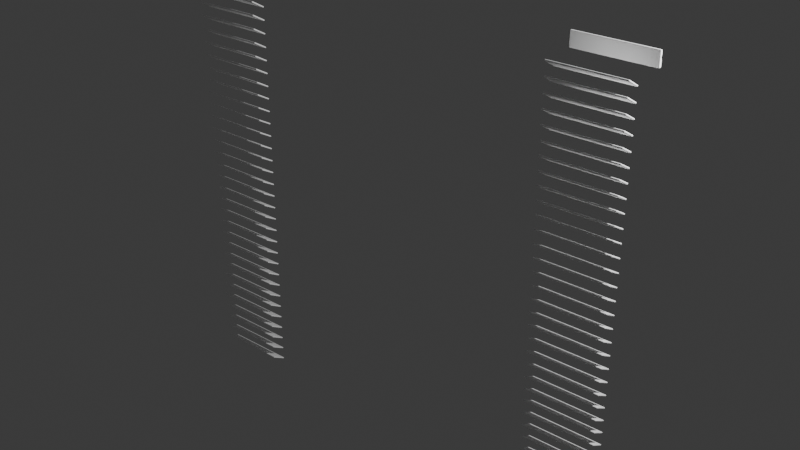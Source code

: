 # Source: Front_Door_Shades.blend  (saved by Blender 4.0.36; exported with 4.5.12 LTS)
import bpy
from mathutils import Matrix  # noqa: F401  (used for matrix-valued properties, if any)

bpy.ops.wm.read_factory_settings(use_empty=True)
scene = bpy.context.scene
scene.name = 'Scene'

# ---- collections
col_collection = bpy.data.collections.new('Collection'); scene.collection.children.link(col_collection)

# ---- materials (node trees are filled in below, after node groups)
mat_material_008 = bpy.data.materials.new('Material.008')
mat_material_008.use_transparent_shadow = False
mat_material_036 = bpy.data.materials.new('Material.036')
mat_material_036.use_transparent_shadow = False

# ---- material node trees
mat_material_008.use_nodes = True; mat_material_008.node_tree.nodes.clear()
_N = mat_material_008.node_tree.nodes; _L = mat_material_008.node_tree.links
n0 = _N.new('ShaderNodeBsdfPrincipled'); n0.name = 'Principled BSDF'; n0.location = (10, 300)
n0.inputs[0].default_value = (0.9001, 0.9001, 0.9001, 1.0)
n0.inputs[2].default_value = 0.0
n0.inputs[3].default_value = 1.0
n0.inputs[13].default_value = 0.3491
n0.inputs[25].default_value = 1.0
n1 = _N.new('ShaderNodeOutputMaterial'); n1.name = 'Material Output'; n1.location = (300, 300)
_L.new(n0.outputs[0], n1.inputs[0])
n1.is_active_output = True
mat_material_036.use_nodes = True; mat_material_036.node_tree.nodes.clear()
_N = mat_material_036.node_tree.nodes; _L = mat_material_036.node_tree.links
n0 = _N.new('ShaderNodeBsdfPrincipled'); n0.name = 'Principled BSDF'; n0.location = (10, 300)
n0.inputs[0].default_value = (1.0, 1.0, 1.0, 1.0)
n0.inputs[3].default_value = 1.45
n1 = _N.new('ShaderNodeOutputMaterial'); n1.name = 'Material Output'; n1.location = (300, 300)
_L.new(n0.outputs[0], n1.inputs[0])
n1.is_active_output = True

# ---- world
world_world = bpy.data.worlds.new('World'); scene.world = world_world
world_world.use_nodes = True; world_world.node_tree.nodes.clear()
_N = world_world.node_tree.nodes; _L = world_world.node_tree.links
n0 = _N.new('ShaderNodeOutputWorld'); n0.name = 'World Output'; n0.location = (300, 300)
n1 = _N.new('ShaderNodeBackground'); n1.name = 'Background'; n1.location = (10, 300)
n1.inputs[0].default_value = (0.05088, 0.05088, 0.05088, 1.0)
_L.new(n1.outputs[0], n0.inputs[0])
n0.is_active_output = True
world_world.color = (0.05088, 0.05088, 0.05088)
world_world.use_sun_shadow = False
world_world.sun_shadow_jitter_overblur = 0.0

# ---- lights
light_light = bpy.data.lights.new('Light', 'POINT')
light_light.transmission_factor = 0.0
light_light.use_soft_falloff = False
light_light.energy = 1000.0
light_light.shadow_soft_size = 0.1
light_light.shadow_maximum_resolution = 0.006
light_light.use_absolute_resolution = True

# ---- meshes
me_cube_205 = bpy.data.meshes.new('Cube.205')
me_cube_205.from_pydata([(0.4932, 2.125, -0.3235), (0.4932, 2.28, -0.3235), (-0.4061, 2.125, -0.3235), (-0.4061, 2.28, -0.3235), (0.4932, 2.125, -0.3559), (0.4932, 2.28, -0.3457), (-0.4061, 2.125, -0.3559), (-0.4061, 2.28, -0.3457), (0.4932, 2.147, -0.3235), (0.4932, 2.169, -0.3235), (0.4932, 2.192, -0.3235), (0.4932, 2.214, -0.3235), (0.4932, 2.236, -0.3235), (0.4932, 2.258, -0.3235), (-0.4061, 2.258, -0.3235), (-0.4061, 2.236, -0.3235), (-0.4061, 2.214, -0.3235), (-0.4061, 2.192, -0.3235), (-0.4061, 2.169, -0.3235), (-0.4061, 2.147, -0.3235), (-0.4061, 2.258, -0.352), (-0.4061, 2.236, -0.352), (-0.4061, 2.214, -0.3457), (-0.4061, 2.192, -0.3559), (-0.4061, 2.169, -0.3559), (-0.4061, 2.147, -0.3559), (0.4932, 2.258, -0.352), (0.4932, 2.236, -0.352), (0.4932, 2.214, -0.3457), (0.4932, 2.192, -0.3559), (0.4932, 2.169, -0.3559), (0.4932, 2.147, -0.3559), (-0.3904, -2.191, 0.08504), (0.3874, -2.191, 0.08504), (-0.3904, -2.28, -0.06905), (0.3874, -2.28, -0.06905), (-0.3904, -2.205, 0.09261), (0.3874, -2.205, 0.09261), (-0.3904, -2.294, -0.06149), (0.3874, -2.294, -0.06149), (-0.3904, -2.051, 0.08504), (0.3874, -2.051, 0.08504), (-0.3904, -2.14, -0.06905), (0.3874, -2.14, -0.06905), (-0.3904, -2.064, 0.09261), (0.3874, -2.064, 0.09261), (-0.3904, -2.153, -0.06149), (0.3874, -2.153, -0.06149), (-0.3904, -1.913, 0.08504), (0.3874, -1.913, 0.08504), (-0.3904, -2.002, -0.06905), (0.3874, -2.002, -0.06905), (-0.3904, -1.926, 0.09261), (0.3874, -1.926, 0.09261), (-0.3904, -2.015, -0.06149), (0.3874, -2.015, -0.06149), (-0.3904, -1.772, 0.08504), (0.3874, -1.772, 0.08504), (-0.3904, -1.861, -0.06905), (0.3874, -1.861, -0.06905), (-0.3904, -1.786, 0.09261), (0.3874, -1.786, 0.09261), (-0.3904, -1.875, -0.06149), (0.3874, -1.875, -0.06149), (-0.3904, -1.63, 0.08504), (0.3874, -1.63, 0.08504), (-0.3904, -1.719, -0.06905), (0.3874, -1.719, -0.06905), (-0.3904, -1.643, 0.09261), (0.3874, -1.643, 0.09261), (-0.3904, -1.732, -0.06149), (0.3874, -1.732, -0.06149), (-0.3904, -1.489, 0.08504), (0.3874, -1.489, 0.08504), (-0.3904, -1.578, -0.06905), (0.3874, -1.578, -0.06905), (-0.3904, -1.502, 0.09261), (0.3874, -1.502, 0.09261), (-0.3904, -1.591, -0.06149), (0.3874, -1.591, -0.06149), (-0.3904, -1.352, 0.08504), (0.3874, -1.352, 0.08504), (-0.3904, -1.441, -0.06905), (0.3874, -1.441, -0.06905), (-0.3904, -1.365, 0.09261), (0.3874, -1.365, 0.09261), (-0.3904, -1.454, -0.06149), (0.3874, -1.454, -0.06149), (-0.3904, -1.211, 0.08504), (0.3874, -1.211, 0.08504), (-0.3904, -1.3, -0.06905), (0.3874, -1.3, -0.06905), (-0.3904, -1.224, 0.09261), (0.3874, -1.224, 0.09261), (-0.3904, -1.313, -0.06149), (0.3874, -1.313, -0.06149), (-0.3904, -1.076, 0.08504), (0.3874, -1.076, 0.08504), (-0.3904, -1.165, -0.06905), (0.3874, -1.165, -0.06905), (-0.3904, -1.089, 0.09261), (0.3874, -1.089, 0.09261), (-0.3904, -1.178, -0.06149), (0.3874, -1.178, -0.06149), (-0.3904, -0.935, 0.08504), (0.3874, -0.935, 0.08504), (-0.3904, -1.024, -0.06905), (0.3874, -1.024, -0.06905), (-0.3904, -0.9481, 0.09261), (0.3874, -0.9481, 0.09261), (-0.3904, -1.037, -0.06149), (0.3874, -1.037, -0.06149), (-0.3904, -0.7978, 0.08504), (0.3874, -0.7978, 0.08504), (-0.3904, -0.8868, -0.06905), (0.3874, -0.8868, -0.06905), (-0.3904, -0.8109, 0.09261), (0.3874, -0.8109, 0.09261), (-0.3904, -0.8999, -0.06149), (0.3874, -0.8999, -0.06149), (-0.3904, -0.6569, 0.08504), (0.3874, -0.6569, 0.08504), (-0.3904, -0.7459, -0.06905), (0.3874, -0.7459, -0.06905), (-0.3904, -0.67, 0.09261), (0.3874, -0.67, 0.09261), (-0.3904, -0.759, -0.06149), (0.3874, -0.759, -0.06149), (-0.3904, -0.5144, 0.08504), (0.3874, -0.5144, 0.08504), (-0.3904, -0.6034, -0.06905), (0.3874, -0.6034, -0.06905), (-0.3904, -0.5275, 0.09261), (0.3874, -0.5275, 0.09261), (-0.3904, -0.6165, -0.06149), (0.3874, -0.6165, -0.06149), (-0.3904, -0.3735, 0.08504), (0.3874, -0.3735, 0.08504), (-0.3904, -0.4625, -0.06905), (0.3874, -0.4625, -0.06905), (-0.3904, -0.3866, 0.09261), (0.3874, -0.3866, 0.09261), (-0.3904, -0.4756, -0.06149), (0.3874, -0.4756, -0.06149), (-0.3904, -0.2363, 0.08504), (0.3874, -0.2363, 0.08504), (-0.3904, -0.3252, -0.06905), (0.3874, -0.3252, -0.06905), (-0.3904, -0.2494, 0.09261), (0.3874, -0.2494, 0.09261), (-0.3904, -0.3383, -0.06149), (0.3874, -0.3383, -0.06149), (-0.3904, -0.09536, 0.08504), (0.3874, -0.09536, 0.08504), (-0.3904, -0.1843, -0.06905), (0.3874, -0.1843, -0.06905), (-0.3904, -0.1085, 0.09261), (0.3874, -0.1085, 0.09261), (-0.3904, -0.1974, -0.06149), (0.3874, -0.1974, -0.06149), (-0.3904, 0.0441, 0.08504), (0.3874, 0.0441, 0.08504), (-0.3904, -0.04486, -0.06905), (0.3874, -0.04486, -0.06905), (-0.3904, 0.031, 0.09261), (0.3874, 0.031, 0.09261), (-0.3904, -0.05796, -0.06149), (0.3874, -0.05796, -0.06149), (-0.3904, 0.185, 0.08504), (0.3874, 0.185, 0.08504), (-0.3904, 0.09604, -0.06905), (0.3874, 0.09604, -0.06905), (-0.3904, 0.1719, 0.09261), (0.3874, 0.1719, 0.09261), (-0.3904, 0.08294, -0.06149), (0.3874, 0.08294, -0.06149), (-0.3904, 0.3222, 0.08504), (0.3874, 0.3222, 0.08504), (-0.3904, 0.2333, -0.06905), (0.3874, 0.2333, -0.06905), (-0.3904, 0.3091, 0.09261), (0.3874, 0.3091, 0.09261), (-0.3904, 0.2202, -0.06149), (0.3874, 0.2202, -0.06149), (-0.3904, 0.4631, 0.08504), (0.3874, 0.4631, 0.08504), (-0.3904, 0.3742, -0.06905), (0.3874, 0.3742, -0.06905), (-0.3904, 0.45, 0.09261), (0.3874, 0.45, 0.09261), (-0.3904, 0.3611, -0.06149), (0.3874, 0.3611, -0.06149), (-0.3904, 0.6057, 0.08504), (0.3874, 0.6057, 0.08504), (-0.3904, 0.5167, -0.06905), (0.3874, 0.5167, -0.06905), (-0.3904, 0.5925, 0.09261), (0.3874, 0.5925, 0.09261), (-0.3904, 0.5036, -0.06149), (0.3874, 0.5036, -0.06149), (-0.3904, 0.7466, 0.08504), (0.3874, 0.7466, 0.08504), (-0.3904, 0.6576, -0.06905), (0.3874, 0.6576, -0.06905), (-0.3904, 0.7335, 0.09261), (0.3874, 0.7335, 0.09261), (-0.3904, 0.6445, -0.06149), (0.3874, 0.6445, -0.06149), (-0.3904, 0.8838, 0.08504), (0.3874, 0.8838, 0.08504), (-0.3904, 0.7948, -0.06905), (0.3874, 0.7948, -0.06905), (-0.3904, 0.8707, 0.09261), (0.3874, 0.8707, 0.09261), (-0.3904, 0.7817, -0.06149), (0.3874, 0.7817, -0.06149), (-0.3904, 1.025, 0.08504), (0.3874, 1.025, 0.08504), (-0.3904, 0.9357, -0.06905), (0.3874, 0.9357, -0.06905), (-0.3904, 1.012, 0.09261), (0.3874, 1.012, 0.09261), (-0.3904, 0.9226, -0.06149), (0.3874, 0.9226, -0.06149), (-0.3904, 1.16, 0.08504), (0.3874, 1.16, 0.08504), (-0.3904, 1.071, -0.06905), (0.3874, 1.071, -0.06905), (-0.3904, 1.147, 0.09261), (0.3874, 1.147, 0.09261), (-0.3904, 1.058, -0.06149), (0.3874, 1.058, -0.06149), (-0.3904, 1.301, 0.08504), (0.3874, 1.301, 0.08504), (-0.3904, 1.212, -0.06905), (0.3874, 1.212, -0.06905), (-0.3904, 1.287, 0.09261), (0.3874, 1.287, 0.09261), (-0.3904, 1.198, -0.06149), (0.3874, 1.198, -0.06149), (-0.3904, 1.438, 0.08504), (0.3874, 1.438, 0.08504), (-0.3904, 1.349, -0.06905), (0.3874, 1.349, -0.06905), (-0.3904, 1.425, 0.09261), (0.3874, 1.425, 0.09261), (-0.3904, 1.336, -0.06149), (0.3874, 1.336, -0.06149), (-0.3904, 1.579, 0.08504), (0.3874, 1.579, 0.08504), (-0.3904, 1.49, -0.06905), (0.3874, 1.49, -0.06905), (-0.3904, 1.566, 0.09261), (0.3874, 1.566, 0.09261), (-0.3904, 1.477, -0.06149), (0.3874, 1.477, -0.06149), (-0.3904, 1.721, 0.08504), (0.3874, 1.721, 0.08504), (-0.3904, 1.632, -0.06905), (0.3874, 1.632, -0.06905), (-0.3904, 1.708, 0.09261), (0.3874, 1.708, 0.09261), (-0.3904, 1.619, -0.06149), (0.3874, 1.619, -0.06149), (-0.3904, 1.862, 0.08504), (0.3874, 1.862, 0.08504), (-0.3904, 1.773, -0.06905), (0.3874, 1.773, -0.06905), (-0.3904, 1.849, 0.09261), (0.3874, 1.849, 0.09261), (-0.3904, 1.76, -0.06149), (0.3874, 1.76, -0.06149), (-0.3904, 1.999, 0.08504), (0.3874, 1.999, 0.08504), (-0.3904, 1.91, -0.06905), (0.3874, 1.91, -0.06905), (-0.3904, 1.986, 0.09261), (0.3874, 1.986, 0.09261), (-0.3904, 1.897, -0.06149), (0.3874, 1.897, -0.06149), (-0.3904, 2.14, 0.08504), (0.3874, 2.14, 0.08504), (-0.3904, 2.051, -0.06905), (0.3874, 2.051, -0.06905), (-0.3904, 2.127, 0.09261), (0.3874, 2.127, 0.09261), (-0.3904, 2.038, -0.06149), (0.3874, 2.038, -0.06149)], [], [(13, 1, 3, 14), (14, 3, 7, 20), (20, 7, 5, 26), (26, 5, 1, 13), (2, 6, 4, 0), (7, 3, 1, 5), (4, 31, 8, 0), (31, 30, 9, 8), (30, 29, 10, 9), (29, 28, 11, 10), (28, 27, 12, 11), (27, 26, 13, 12), (6, 25, 31, 4), (25, 24, 30, 31), (24, 23, 29, 30), (23, 22, 28, 29), (22, 21, 27, 28), (21, 20, 26, 27), (2, 19, 25, 6), (19, 18, 24, 25), (18, 17, 23, 24), (17, 16, 22, 23), (16, 15, 21, 22), (15, 14, 20, 21), (0, 8, 19, 2), (8, 9, 18, 19), (9, 10, 17, 18), (10, 11, 16, 17), (11, 12, 15, 16), (12, 13, 14, 15), (32, 33, 35, 34), (36, 38, 39, 37), (32, 34, 38, 36), (33, 32, 36, 37), (35, 33, 37, 39), (34, 35, 39, 38), (40, 41, 43, 42), (44, 46, 47, 45), (40, 42, 46, 44), (41, 40, 44, 45), (43, 41, 45, 47), (42, 43, 47, 46), (48, 49, 51, 50), (52, 54, 55, 53), (48, 50, 54, 52), (49, 48, 52, 53), (51, 49, 53, 55), (50, 51, 55, 54), (56, 57, 59, 58), (60, 62, 63, 61), (56, 58, 62, 60), (57, 56, 60, 61), (59, 57, 61, 63), (58, 59, 63, 62), (64, 65, 67, 66), (68, 70, 71, 69), (64, 66, 70, 68), (65, 64, 68, 69), (67, 65, 69, 71), (66, 67, 71, 70), (72, 73, 75, 74), (76, 78, 79, 77), (72, 74, 78, 76), (73, 72, 76, 77), (75, 73, 77, 79), (74, 75, 79, 78), (80, 81, 83, 82), (84, 86, 87, 85), (80, 82, 86, 84), (81, 80, 84, 85), (83, 81, 85, 87), (82, 83, 87, 86), (88, 89, 91, 90), (92, 94, 95, 93), (88, 90, 94, 92), (89, 88, 92, 93), (91, 89, 93, 95), (90, 91, 95, 94), (96, 97, 99, 98), (100, 102, 103, 101), (96, 98, 102, 100), (97, 96, 100, 101), (99, 97, 101, 103), (98, 99, 103, 102), (104, 105, 107, 106), (108, 110, 111, 109), (104, 106, 110, 108), (105, 104, 108, 109), (107, 105, 109, 111), (106, 107, 111, 110), (112, 113, 115, 114), (116, 118, 119, 117), (112, 114, 118, 116), (113, 112, 116, 117), (115, 113, 117, 119), (114, 115, 119, 118), (120, 121, 123, 122), (124, 126, 127, 125), (120, 122, 126, 124), (121, 120, 124, 125), (123, 121, 125, 127), (122, 123, 127, 126), (128, 129, 131, 130), (132, 134, 135, 133), (128, 130, 134, 132), (129, 128, 132, 133), (131, 129, 133, 135), (130, 131, 135, 134), (136, 137, 139, 138), (140, 142, 143, 141), (136, 138, 142, 140), (137, 136, 140, 141), (139, 137, 141, 143), (138, 139, 143, 142), (144, 145, 147, 146), (148, 150, 151, 149), (144, 146, 150, 148), (145, 144, 148, 149), (147, 145, 149, 151), (146, 147, 151, 150), (152, 153, 155, 154), (156, 158, 159, 157), (152, 154, 158, 156), (153, 152, 156, 157), (155, 153, 157, 159), (154, 155, 159, 158), (160, 161, 163, 162), (164, 166, 167, 165), (160, 162, 166, 164), (161, 160, 164, 165), (163, 161, 165, 167), (162, 163, 167, 166), (168, 169, 171, 170), (172, 174, 175, 173), (168, 170, 174, 172), (169, 168, 172, 173), (171, 169, 173, 175), (170, 171, 175, 174), (176, 177, 179, 178), (180, 182, 183, 181), (176, 178, 182, 180), (177, 176, 180, 181), (179, 177, 181, 183), (178, 179, 183, 182), (184, 185, 187, 186), (188, 190, 191, 189), (184, 186, 190, 188), (185, 184, 188, 189), (187, 185, 189, 191), (186, 187, 191, 190), (192, 193, 195, 194), (196, 198, 199, 197), (192, 194, 198, 196), (193, 192, 196, 197), (195, 193, 197, 199), (194, 195, 199, 198), (200, 201, 203, 202), (204, 206, 207, 205), (200, 202, 206, 204), (201, 200, 204, 205), (203, 201, 205, 207), (202, 203, 207, 206), (208, 209, 211, 210), (212, 214, 215, 213), (208, 210, 214, 212), (209, 208, 212, 213), (211, 209, 213, 215), (210, 211, 215, 214), (216, 217, 219, 218), (220, 222, 223, 221), (216, 218, 222, 220), (217, 216, 220, 221), (219, 217, 221, 223), (218, 219, 223, 222), (224, 225, 227, 226), (228, 230, 231, 229), (224, 226, 230, 228), (225, 224, 228, 229), (227, 225, 229, 231), (226, 227, 231, 230), (232, 233, 235, 234), (236, 238, 239, 237), (232, 234, 238, 236), (233, 232, 236, 237), (235, 233, 237, 239), (234, 235, 239, 238), (240, 241, 243, 242), (244, 246, 247, 245), (240, 242, 246, 244), (241, 240, 244, 245), (243, 241, 245, 247), (242, 243, 247, 246), (248, 249, 251, 250), (252, 254, 255, 253), (248, 250, 254, 252), (249, 248, 252, 253), (251, 249, 253, 255), (250, 251, 255, 254), (256, 257, 259, 258), (260, 262, 263, 261), (256, 258, 262, 260), (257, 256, 260, 261), (259, 257, 261, 263), (258, 259, 263, 262), (264, 265, 267, 266), (268, 270, 271, 269), (264, 266, 270, 268), (265, 264, 268, 269), (267, 265, 269, 271), (266, 267, 271, 270), (272, 273, 275, 274), (276, 278, 279, 277), (272, 274, 278, 276), (273, 272, 276, 277), (275, 273, 277, 279), (274, 275, 279, 278), (280, 281, 283, 282), (284, 286, 287, 285), (280, 282, 286, 284), (281, 280, 284, 285), (283, 281, 285, 287), (282, 283, 287, 286)])
me_cube_205.polygons.foreach_set('material_index', [0, 0, 0, 0, 0, 0, 0, 0, 0, 0, 0, 0, 0, 0, 0, 0, 0, 0, 0, 0, 0, 0, 0, 0, 0, 0, 0, 0, 0, 0, 1, 1, 1, 1, 1, 1, 1, 1, 1, 1, 1, 1, 1, 1, 1, 1, 1, 1, 1, 1, 1, 1, 1, 1, 1, 1, 1, 1, 1, 1, 1, 1, 1, 1, 1, 1, 1, 1, 1, 1, 1, 1, 1, 1, 1, 1, 1, 1, 1, 1, 1, 1, 1, 1, 1, 1, 1, 1, 1, 1, 1, 1, 1, 1, 1, 1, 1, 1, 1, 1, 1, 1, 1, 1, 1, 1, 1, 1, 1, 1, 1, 1, 1, 1, 1, 1, 1, 1, 1, 1, 1, 1, 1, 1, 1, 1, 1, 1, 1, 1, 1, 1, 1, 1, 1, 1, 1, 1, 1, 1, 1, 1, 1, 1, 1, 1, 1, 1, 1, 1, 1, 1, 1, 1, 1, 1, 1, 1, 1, 1, 1, 1, 1, 1, 1, 1, 1, 1, 1, 1, 1, 1, 1, 1, 1, 1, 1, 1, 1, 1, 1, 1, 1, 1, 1, 1, 1, 1, 1, 1, 1, 1, 1, 1, 1, 1, 1, 1, 1, 1, 1, 1, 1, 1, 1, 1, 1, 1, 1, 1, 1, 1, 1, 1, 1, 1, 1, 1, 1, 1, 1, 1])
_uv = me_cube_205.uv_layers.new(name='UVMap')
_uv.uv.foreach_set('vector', [0.5893, 0.0, 0.625, 0.0, 0.625, 0.25, 0.5893, 0.25, 0.5893, 0.25, 0.625, 0.25, 0.625, 0.5, 0.5893, 0.5, 0.5893, 0.5, 0.625, 0.5, 0.625, 0.75, 0.5893, 0.75, 0.5893, 0.75, 0.625, 0.75, 0.625, 1.0, 0.5893, 1.0, 0.125, 0.5, 0.375, 0.5, 0.375, 0.75, 0.125, 0.75, 0.625, 0.5, 0.875, 0.5, 0.875, 0.75, 0.625, 0.75, 0.375, 0.75, 0.4107, 0.75, 0.4107, 1.0, 0.375, 1.0, 0.4107, 0.75, 0.4464, 0.75, 0.4464, 1.0, 0.4107, 1.0, 0.4464, 0.75, 0.4821, 0.75, 0.4821, 1.0, 0.4464, 1.0, 0.4821, 0.75, 0.5179, 0.75, 0.5179, 1.0, 0.4821, 1.0, 0.5179, 0.75, 0.5536, 0.75, 0.5536, 1.0, 0.5179, 1.0, 0.5536, 0.75, 0.5893, 0.75, 0.5893, 1.0, 0.5536, 1.0, 0.375, 0.5, 0.4107, 0.5, 0.4107, 0.75, 0.375, 0.75, 0.4107, 0.5, 0.4464, 0.5, 0.4464, 0.75, 0.4107, 0.75, 0.4464, 0.5, 0.4821, 0.5, 0.4821, 0.75, 0.4464, 0.75, 0.4821, 0.5, 0.5179, 0.5, 0.5179, 0.75, 0.4821, 0.75, 0.5179, 0.5, 0.5536, 0.5, 0.5536, 0.75, 0.5179, 0.75, 0.5536, 0.5, 0.5893, 0.5, 0.5893, 0.75, 0.5536, 0.75, 0.375, 0.25, 0.4107, 0.25, 0.4107, 0.5, 0.375, 0.5, 0.4107, 0.25, 0.4464, 0.25, 0.4464, 0.5, 0.4107, 0.5, 0.4464, 0.25, 0.4821, 0.25, 0.4821, 0.5, 0.4464, 0.5, 0.4821, 0.25, 0.5179, 0.25, 0.5179, 0.5, 0.4821, 0.5, 0.5179, 0.25, 0.5536, 0.25, 0.5536, 0.5, 0.5179, 0.5, 0.5536, 0.25, 0.5893, 0.25, 0.5893, 0.5, 0.5536, 0.5, 0.375, 0.0, 0.4107, 0.0, 0.4107, 0.25, 0.375, 0.25, 0.4107, 0.0, 0.4464, 0.0, 0.4464, 0.25, 0.4107, 0.25, 0.4464, 0.0, 0.4821, 0.0, 0.4821, 0.25, 0.4464, 0.25, 0.4821, 0.0, 0.5179, 0.0, 0.5179, 0.25, 0.4821, 0.25, 0.5179, 0.0, 0.5536, 0.0, 0.5536, 0.25, 0.5179, 0.25, 0.5536, 0.0, 0.5893, 0.0, 0.5893, 0.25, 0.5536, 0.25, 0.0, 0.0, 1.0, 0.0, 1.0, 1.0, 0.0, 1.0, 0.0, 0.0, 0.0, 1.0, 1.0, 1.0, 1.0, 0.0, 0.0, 0.0, 0.0, 1.0, 0.0, 1.0, 0.0, 0.0, 1.0, 0.0, 0.0, 0.0, 0.0, 0.0, 1.0, 0.0, 1.0, 1.0, 1.0, 0.0, 1.0, 0.0, 1.0, 1.0, 0.0, 1.0, 1.0, 1.0, 1.0, 1.0, 0.0, 1.0, 0.0, 0.0, 1.0, 0.0, 1.0, 1.0, 0.0, 1.0, 0.0, 0.0, 0.0, 1.0, 1.0, 1.0, 1.0, 0.0, 0.0, 0.0, 0.0, 1.0, 0.0, 1.0, 0.0, 0.0, 1.0, 0.0, 0.0, 0.0, 0.0, 0.0, 1.0, 0.0, 1.0, 1.0, 1.0, 0.0, 1.0, 0.0, 1.0, 1.0, 0.0, 1.0, 1.0, 1.0, 1.0, 1.0, 0.0, 1.0, 0.0, 0.0, 1.0, 0.0, 1.0, 1.0, 0.0, 1.0, 0.0, 0.0, 0.0, 1.0, 1.0, 1.0, 1.0, 0.0, 0.0, 0.0, 0.0, 1.0, 0.0, 1.0, 0.0, 0.0, 1.0, 0.0, 0.0, 0.0, 0.0, 0.0, 1.0, 0.0, 1.0, 1.0, 1.0, 0.0, 1.0, 0.0, 1.0, 1.0, 0.0, 1.0, 1.0, 1.0, 1.0, 1.0, 0.0, 1.0, 0.0, 0.0, 1.0, 0.0, 1.0, 1.0, 0.0, 1.0, 0.0, 0.0, 0.0, 1.0, 1.0, 1.0, 1.0, 0.0, 0.0, 0.0, 0.0, 1.0, 0.0, 1.0, 0.0, 0.0, 1.0, 0.0, 0.0, 0.0, 0.0, 0.0, 1.0, 0.0, 1.0, 1.0, 1.0, 0.0, 1.0, 0.0, 1.0, 1.0, 0.0, 1.0, 1.0, 1.0, 1.0, 1.0, 0.0, 1.0, 0.0, 0.0, 1.0, 0.0, 1.0, 1.0, 0.0, 1.0, 0.0, 0.0, 0.0, 1.0, 1.0, 1.0, 1.0, 0.0, 0.0, 0.0, 0.0, 1.0, 0.0, 1.0, 0.0, 0.0, 1.0, 0.0, 0.0, 0.0, 0.0, 0.0, 1.0, 0.0, 1.0, 1.0, 1.0, 0.0, 1.0, 0.0, 1.0, 1.0, 0.0, 1.0, 1.0, 1.0, 1.0, 1.0, 0.0, 1.0, 0.0, 0.0, 1.0, 0.0, 1.0, 1.0, 0.0, 1.0, 0.0, 0.0, 0.0, 1.0, 1.0, 1.0, 1.0, 0.0, 0.0, 0.0, 0.0, 1.0, 0.0, 1.0, 0.0, 0.0, 1.0, 0.0, 0.0, 0.0, 0.0, 0.0, 1.0, 0.0, 1.0, 1.0, 1.0, 0.0, 1.0, 0.0, 1.0, 1.0, 0.0, 1.0, 1.0, 1.0, 1.0, 1.0, 0.0, 1.0, 0.0, 0.0, 1.0, 0.0, 1.0, 1.0, 0.0, 1.0, 0.0, 0.0, 0.0, 1.0, 1.0, 1.0, 1.0, 0.0, 0.0, 0.0, 0.0, 1.0, 0.0, 1.0, 0.0, 0.0, 1.0, 0.0, 0.0, 0.0, 0.0, 0.0, 1.0, 0.0, 1.0, 1.0, 1.0, 0.0, 1.0, 0.0, 1.0, 1.0, 0.0, 1.0, 1.0, 1.0, 1.0, 1.0, 0.0, 1.0, 0.0, 0.0, 1.0, 0.0, 1.0, 1.0, 0.0, 1.0, 0.0, 0.0, 0.0, 1.0, 1.0, 1.0, 1.0, 0.0, 0.0, 0.0, 0.0, 1.0, 0.0, 1.0, 0.0, 0.0, 1.0, 0.0, 0.0, 0.0, 0.0, 0.0, 1.0, 0.0, 1.0, 1.0, 1.0, 0.0, 1.0, 0.0, 1.0, 1.0, 0.0, 1.0, 1.0, 1.0, 1.0, 1.0, 0.0, 1.0, 0.0, 0.0, 1.0, 0.0, 1.0, 1.0, 0.0, 1.0, 0.0, 0.0, 0.0, 1.0, 1.0, 1.0, 1.0, 0.0, 0.0, 0.0, 0.0, 1.0, 0.0, 1.0, 0.0, 0.0, 1.0, 0.0, 0.0, 0.0, 0.0, 0.0, 1.0, 0.0, 1.0, 1.0, 1.0, 0.0, 1.0, 0.0, 1.0, 1.0, 0.0, 1.0, 1.0, 1.0, 1.0, 1.0, 0.0, 1.0, 0.0, 0.0, 1.0, 0.0, 1.0, 1.0, 0.0, 1.0, 0.0, 0.0, 0.0, 1.0, 1.0, 1.0, 1.0, 0.0, 0.0, 0.0, 0.0, 1.0, 0.0, 1.0, 0.0, 0.0, 1.0, 0.0, 0.0, 0.0, 0.0, 0.0, 1.0, 0.0, 1.0, 1.0, 1.0, 0.0, 1.0, 0.0, 1.0, 1.0, 0.0, 1.0, 1.0, 1.0, 1.0, 1.0, 0.0, 1.0, 0.0, 0.0, 1.0, 0.0, 1.0, 1.0, 0.0, 1.0, 0.0, 0.0, 0.0, 1.0, 1.0, 1.0, 1.0, 0.0, 0.0, 0.0, 0.0, 1.0, 0.0, 1.0, 0.0, 0.0, 1.0, 0.0, 0.0, 0.0, 0.0, 0.0, 1.0, 0.0, 1.0, 1.0, 1.0, 0.0, 1.0, 0.0, 1.0, 1.0, 0.0, 1.0, 1.0, 1.0, 1.0, 1.0, 0.0, 1.0, 0.0, 0.0, 1.0, 0.0, 1.0, 1.0, 0.0, 1.0, 0.0, 0.0, 0.0, 1.0, 1.0, 1.0, 1.0, 0.0, 0.0, 0.0, 0.0, 1.0, 0.0, 1.0, 0.0, 0.0, 1.0, 0.0, 0.0, 0.0, 0.0, 0.0, 1.0, 0.0, 1.0, 1.0, 1.0, 0.0, 1.0, 0.0, 1.0, 1.0, 0.0, 1.0, 1.0, 1.0, 1.0, 1.0, 0.0, 1.0, 0.0, 0.0, 1.0, 0.0, 1.0, 1.0, 0.0, 1.0, 0.0, 0.0, 0.0, 1.0, 1.0, 1.0, 1.0, 0.0, 0.0, 0.0, 0.0, 1.0, 0.0, 1.0, 0.0, 0.0, 1.0, 0.0, 0.0, 0.0, 0.0, 0.0, 1.0, 0.0, 1.0, 1.0, 1.0, 0.0, 1.0, 0.0, 1.0, 1.0, 0.0, 1.0, 1.0, 1.0, 1.0, 1.0, 0.0, 1.0, 0.0, 0.0, 1.0, 0.0, 1.0, 1.0, 0.0, 1.0, 0.0, 0.0, 0.0, 1.0, 1.0, 1.0, 1.0, 0.0, 0.0, 0.0, 0.0, 1.0, 0.0, 1.0, 0.0, 0.0, 1.0, 0.0, 0.0, 0.0, 0.0, 0.0, 1.0, 0.0, 1.0, 1.0, 1.0, 0.0, 1.0, 0.0, 1.0, 1.0, 0.0, 1.0, 1.0, 1.0, 1.0, 1.0, 0.0, 1.0, 0.0, 0.0, 1.0, 0.0, 1.0, 1.0, 0.0, 1.0, 0.0, 0.0, 0.0, 1.0, 1.0, 1.0, 1.0, 0.0, 0.0, 0.0, 0.0, 1.0, 0.0, 1.0, 0.0, 0.0, 1.0, 0.0, 0.0, 0.0, 0.0, 0.0, 1.0, 0.0, 1.0, 1.0, 1.0, 0.0, 1.0, 0.0, 1.0, 1.0, 0.0, 1.0, 1.0, 1.0, 1.0, 1.0, 0.0, 1.0, 0.0, 0.0, 1.0, 0.0, 1.0, 1.0, 0.0, 1.0, 0.0, 0.0, 0.0, 1.0, 1.0, 1.0, 1.0, 0.0, 0.0, 0.0, 0.0, 1.0, 0.0, 1.0, 0.0, 0.0, 1.0, 0.0, 0.0, 0.0, 0.0, 0.0, 1.0, 0.0, 1.0, 1.0, 1.0, 0.0, 1.0, 0.0, 1.0, 1.0, 0.0, 1.0, 1.0, 1.0, 1.0, 1.0, 0.0, 1.0, 0.0, 0.0, 1.0, 0.0, 1.0, 1.0, 0.0, 1.0, 0.0, 0.0, 0.0, 1.0, 1.0, 1.0, 1.0, 0.0, 0.0, 0.0, 0.0, 1.0, 0.0, 1.0, 0.0, 0.0, 1.0, 0.0, 0.0, 0.0, 0.0, 0.0, 1.0, 0.0, 1.0, 1.0, 1.0, 0.0, 1.0, 0.0, 1.0, 1.0, 0.0, 1.0, 1.0, 1.0, 1.0, 1.0, 0.0, 1.0, 0.0, 0.0, 1.0, 0.0, 1.0, 1.0, 0.0, 1.0, 0.0, 0.0, 0.0, 1.0, 1.0, 1.0, 1.0, 0.0, 0.0, 0.0, 0.0, 1.0, 0.0, 1.0, 0.0, 0.0, 1.0, 0.0, 0.0, 0.0, 0.0, 0.0, 1.0, 0.0, 1.0, 1.0, 1.0, 0.0, 1.0, 0.0, 1.0, 1.0, 0.0, 1.0, 1.0, 1.0, 1.0, 1.0, 0.0, 1.0, 0.0, 0.0, 1.0, 0.0, 1.0, 1.0, 0.0, 1.0, 0.0, 0.0, 0.0, 1.0, 1.0, 1.0, 1.0, 0.0, 0.0, 0.0, 0.0, 1.0, 0.0, 1.0, 0.0, 0.0, 1.0, 0.0, 0.0, 0.0, 0.0, 0.0, 1.0, 0.0, 1.0, 1.0, 1.0, 0.0, 1.0, 0.0, 1.0, 1.0, 0.0, 1.0, 1.0, 1.0, 1.0, 1.0, 0.0, 1.0, 0.0, 0.0, 1.0, 0.0, 1.0, 1.0, 0.0, 1.0, 0.0, 0.0, 0.0, 1.0, 1.0, 1.0, 1.0, 0.0, 0.0, 0.0, 0.0, 1.0, 0.0, 1.0, 0.0, 0.0, 1.0, 0.0, 0.0, 0.0, 0.0, 0.0, 1.0, 0.0, 1.0, 1.0, 1.0, 0.0, 1.0, 0.0, 1.0, 1.0, 0.0, 1.0, 1.0, 1.0, 1.0, 1.0, 0.0, 1.0, 0.0, 0.0, 1.0, 0.0, 1.0, 1.0, 0.0, 1.0, 0.0, 0.0, 0.0, 1.0, 1.0, 1.0, 1.0, 0.0, 0.0, 0.0, 0.0, 1.0, 0.0, 1.0, 0.0, 0.0, 1.0, 0.0, 0.0, 0.0, 0.0, 0.0, 1.0, 0.0, 1.0, 1.0, 1.0, 0.0, 1.0, 0.0, 1.0, 1.0, 0.0, 1.0, 1.0, 1.0, 1.0, 1.0, 0.0, 1.0, 0.0, 0.0, 1.0, 0.0, 1.0, 1.0, 0.0, 1.0, 0.0, 0.0, 0.0, 1.0, 1.0, 1.0, 1.0, 0.0, 0.0, 0.0, 0.0, 1.0, 0.0, 1.0, 0.0, 0.0, 1.0, 0.0, 0.0, 0.0, 0.0, 0.0, 1.0, 0.0, 1.0, 1.0, 1.0, 0.0, 1.0, 0.0, 1.0, 1.0, 0.0, 1.0, 1.0, 1.0, 1.0, 1.0, 0.0, 1.0, 0.0, 0.0, 1.0, 0.0, 1.0, 1.0, 0.0, 1.0, 0.0, 0.0, 0.0, 1.0, 1.0, 1.0, 1.0, 0.0, 0.0, 0.0, 0.0, 1.0, 0.0, 1.0, 0.0, 0.0, 1.0, 0.0, 0.0, 0.0, 0.0, 0.0, 1.0, 0.0, 1.0, 1.0, 1.0, 0.0, 1.0, 0.0, 1.0, 1.0, 0.0, 1.0, 1.0, 1.0, 1.0, 1.0, 0.0, 1.0, 0.0, 0.0, 1.0, 0.0, 1.0, 1.0, 0.0, 1.0, 0.0, 0.0, 0.0, 1.0, 1.0, 1.0, 1.0, 0.0, 0.0, 0.0, 0.0, 1.0, 0.0, 1.0, 0.0, 0.0, 1.0, 0.0, 0.0, 0.0, 0.0, 0.0, 1.0, 0.0, 1.0, 1.0, 1.0, 0.0, 1.0, 0.0, 1.0, 1.0, 0.0, 1.0, 1.0, 1.0, 1.0, 1.0, 0.0, 1.0, 0.0, 0.0, 1.0, 0.0, 1.0, 1.0, 0.0, 1.0, 0.0, 0.0, 0.0, 1.0, 1.0, 1.0, 1.0, 0.0, 0.0, 0.0, 0.0, 1.0, 0.0, 1.0, 0.0, 0.0, 1.0, 0.0, 0.0, 0.0, 0.0, 0.0, 1.0, 0.0, 1.0, 1.0, 1.0, 0.0, 1.0, 0.0, 1.0, 1.0, 0.0, 1.0, 1.0, 1.0, 1.0, 1.0, 0.0, 1.0, 0.0, 0.0, 1.0, 0.0, 1.0, 1.0, 0.0, 1.0, 0.0, 0.0, 0.0, 1.0, 1.0, 1.0, 1.0, 0.0, 0.0, 0.0, 0.0, 1.0, 0.0, 1.0, 0.0, 0.0, 1.0, 0.0, 0.0, 0.0, 0.0, 0.0, 1.0, 0.0, 1.0, 1.0, 1.0, 0.0, 1.0, 0.0, 1.0, 1.0, 0.0, 1.0, 1.0, 1.0, 1.0, 1.0, 0.0, 1.0, 0.0, 0.0, 1.0, 0.0, 1.0, 1.0, 0.0, 1.0, 0.0, 0.0, 0.0, 1.0, 1.0, 1.0, 1.0, 0.0, 0.0, 0.0, 0.0, 1.0, 0.0, 1.0, 0.0, 0.0, 1.0, 0.0, 0.0, 0.0, 0.0, 0.0, 1.0, 0.0, 1.0, 1.0, 1.0, 0.0, 1.0, 0.0, 1.0, 1.0, 0.0, 1.0, 1.0, 1.0, 1.0, 1.0, 0.0, 1.0, 0.0, 0.0, 1.0, 0.0, 1.0, 1.0, 0.0, 1.0, 0.0, 0.0, 0.0, 1.0, 1.0, 1.0, 1.0, 0.0, 0.0, 0.0, 0.0, 1.0, 0.0, 1.0, 0.0, 0.0, 1.0, 0.0, 0.0, 0.0, 0.0, 0.0, 1.0, 0.0, 1.0, 1.0, 1.0, 0.0, 1.0, 0.0, 1.0, 1.0, 0.0, 1.0, 1.0, 1.0, 1.0, 1.0, 0.0, 1.0, 0.0, 0.0, 1.0, 0.0, 1.0, 1.0, 0.0, 1.0, 0.0, 0.0, 0.0, 1.0, 1.0, 1.0, 1.0, 0.0, 0.0, 0.0, 0.0, 1.0, 0.0, 1.0, 0.0, 0.0, 1.0, 0.0, 0.0, 0.0, 0.0, 0.0, 1.0, 0.0, 1.0, 1.0, 1.0, 0.0, 1.0, 0.0, 1.0, 1.0, 0.0, 1.0, 1.0, 1.0, 1.0, 1.0, 0.0, 1.0, 0.0, 0.0, 1.0, 0.0, 1.0, 1.0, 0.0, 1.0, 0.0, 0.0, 0.0, 1.0, 1.0, 1.0, 1.0, 0.0, 0.0, 0.0, 0.0, 1.0, 0.0, 1.0, 0.0, 0.0, 1.0, 0.0, 0.0, 0.0, 0.0, 0.0, 1.0, 0.0, 1.0, 1.0, 1.0, 0.0, 1.0, 0.0, 1.0, 1.0, 0.0, 1.0, 1.0, 1.0, 1.0, 1.0, 0.0, 1.0, 0.0, 0.0, 1.0, 0.0, 1.0, 1.0, 0.0, 1.0, 0.0, 0.0, 0.0, 1.0, 1.0, 1.0, 1.0, 0.0, 0.0, 0.0, 0.0, 1.0, 0.0, 1.0, 0.0, 0.0, 1.0, 0.0, 0.0, 0.0, 0.0, 0.0, 1.0, 0.0, 1.0, 1.0, 1.0, 0.0, 1.0, 0.0, 1.0, 1.0, 0.0, 1.0, 1.0, 1.0, 1.0, 1.0, 0.0, 1.0, 0.0, 0.0, 1.0, 0.0, 1.0, 1.0, 0.0, 1.0, 0.0, 0.0, 0.0, 1.0, 1.0, 1.0, 1.0, 0.0, 0.0, 0.0, 0.0, 1.0, 0.0, 1.0, 0.0, 0.0, 1.0, 0.0, 0.0, 0.0, 0.0, 0.0, 1.0, 0.0, 1.0, 1.0, 1.0, 0.0, 1.0, 0.0, 1.0, 1.0, 0.0, 1.0, 1.0, 1.0, 1.0, 1.0, 0.0, 1.0])
me_cube_205.materials.append(mat_material_008)
me_cube_205.materials.append(mat_material_036)
me_cube_205.update()
me_cube_204 = bpy.data.meshes.new('Cube.204')
me_cube_204.from_pydata([(0.4216, 2.13, -0.3243), (0.4216, 2.285, -0.3243), (-0.4154, 2.13, -0.3243), (-0.4154, 2.285, -0.3243), (0.4216, 2.13, -0.3567), (0.4216, 2.285, -0.3465), (-0.4154, 2.13, -0.3567), (-0.4154, 2.285, -0.3465), (0.4216, 2.152, -0.3243), (0.4216, 2.174, -0.3243), (0.4216, 2.197, -0.3243), (0.4216, 2.219, -0.3243), (0.4216, 2.241, -0.3243), (0.4216, 2.263, -0.3243), (-0.4154, 2.263, -0.3243), (-0.4154, 2.241, -0.3243), (-0.4154, 2.219, -0.3243), (-0.4154, 2.197, -0.3243), (-0.4154, 2.174, -0.3243), (-0.4154, 2.152, -0.3243), (-0.4154, 2.263, -0.3528), (-0.4154, 2.241, -0.3528), (-0.4154, 2.219, -0.3465), (-0.4154, 2.197, -0.3567), (-0.4154, 2.174, -0.3567), (-0.4154, 2.152, -0.3567), (0.4216, 2.263, -0.3528), (0.4216, 2.241, -0.3528), (0.4216, 2.219, -0.3465), (0.4216, 2.197, -0.3567), (0.4216, 2.174, -0.3567), (0.4216, 2.152, -0.3567), (-0.389, -2.186, 0.08427), (0.3888, -2.186, 0.08427), (-0.389, -2.275, -0.06982), (0.3888, -2.275, -0.06982), (-0.389, -2.2, 0.09184), (0.3888, -2.2, 0.09184), (-0.389, -2.289, -0.06225), (0.3888, -2.289, -0.06225), (-0.389, -2.046, 0.08427), (0.3888, -2.046, 0.08427), (-0.389, -2.135, -0.06982), (0.3888, -2.135, -0.06982), (-0.389, -2.059, 0.09184), (0.3888, -2.059, 0.09184), (-0.389, -2.148, -0.06225), (0.3888, -2.148, -0.06225), (-0.389, -1.908, 0.08427), (0.3888, -1.908, 0.08427), (-0.389, -1.997, -0.06982), (0.3888, -1.997, -0.06982), (-0.389, -1.921, 0.09184), (0.3888, -1.921, 0.09184), (-0.389, -2.01, -0.06225), (0.3888, -2.01, -0.06225), (-0.389, -1.767, 0.08427), (0.3888, -1.767, 0.08427), (-0.389, -1.856, -0.06982), (0.3888, -1.856, -0.06982), (-0.389, -1.781, 0.09184), (0.3888, -1.781, 0.09184), (-0.389, -1.87, -0.06225), (0.3888, -1.87, -0.06225), (-0.389, -1.625, 0.08427), (0.3888, -1.625, 0.08427), (-0.389, -1.714, -0.06982), (0.3888, -1.714, -0.06982), (-0.389, -1.638, 0.09184), (0.3888, -1.638, 0.09184), (-0.389, -1.727, -0.06225), (0.3888, -1.727, -0.06225), (-0.389, -1.484, 0.08427), (0.3888, -1.484, 0.08427), (-0.389, -1.573, -0.06982), (0.3888, -1.573, -0.06982), (-0.389, -1.497, 0.09184), (0.3888, -1.497, 0.09184), (-0.389, -1.586, -0.06225), (0.3888, -1.586, -0.06225), (-0.389, -1.347, 0.08427), (0.3888, -1.347, 0.08427), (-0.389, -1.436, -0.06982), (0.3888, -1.436, -0.06982), (-0.389, -1.36, 0.09184), (0.3888, -1.36, 0.09184), (-0.389, -1.449, -0.06225), (0.3888, -1.449, -0.06225), (-0.389, -1.206, 0.08427), (0.3888, -1.206, 0.08427), (-0.389, -1.295, -0.06982), (0.3888, -1.295, -0.06982), (-0.389, -1.219, 0.09184), (0.3888, -1.219, 0.09184), (-0.389, -1.308, -0.06225), (0.3888, -1.308, -0.06225), (-0.389, -1.071, 0.08427), (0.3888, -1.071, 0.08427), (-0.389, -1.16, -0.06982), (0.3888, -1.16, -0.06982), (-0.389, -1.084, 0.09184), (0.3888, -1.084, 0.09184), (-0.389, -1.173, -0.06225), (0.3888, -1.173, -0.06225), (-0.389, -0.93, 0.08427), (0.3888, -0.93, 0.08427), (-0.389, -1.019, -0.06982), (0.3888, -1.019, -0.06982), (-0.389, -0.9431, 0.09184), (0.3888, -0.9431, 0.09184), (-0.389, -1.032, -0.06225), (0.3888, -1.032, -0.06225), (-0.389, -0.7928, 0.08427), (0.3888, -0.7928, 0.08427), (-0.389, -0.8818, -0.06982), (0.3888, -0.8818, -0.06982), (-0.389, -0.8059, 0.09184), (0.3888, -0.8059, 0.09184), (-0.389, -0.8949, -0.06225), (0.3888, -0.8949, -0.06225), (-0.389, -0.6519, 0.08427), (0.3888, -0.6519, 0.08427), (-0.389, -0.7409, -0.06982), (0.3888, -0.7409, -0.06982), (-0.389, -0.665, 0.09184), (0.3888, -0.665, 0.09184), (-0.389, -0.754, -0.06225), (0.3888, -0.754, -0.06225), (-0.389, -0.5094, 0.08427), (0.3888, -0.5094, 0.08427), (-0.389, -0.5984, -0.06982), (0.3888, -0.5984, -0.06982), (-0.389, -0.5225, 0.09184), (0.3888, -0.5225, 0.09184), (-0.389, -0.6115, -0.06225), (0.3888, -0.6115, -0.06225), (-0.389, -0.3685, 0.08427), (0.3888, -0.3685, 0.08427), (-0.389, -0.4575, -0.06982), (0.3888, -0.4575, -0.06982), (-0.389, -0.3816, 0.09184), (0.3888, -0.3816, 0.09184), (-0.389, -0.4706, -0.06225), (0.3888, -0.4706, -0.06225), (-0.389, -0.2313, 0.08427), (0.3888, -0.2313, 0.08427), (-0.389, -0.3202, -0.06982), (0.3888, -0.3202, -0.06982), (-0.389, -0.2444, 0.09184), (0.3888, -0.2444, 0.09184), (-0.389, -0.3333, -0.06225), (0.3888, -0.3333, -0.06225), (-0.389, -0.09036, 0.08427), (0.3888, -0.09036, 0.08427), (-0.389, -0.1793, -0.06982), (0.3888, -0.1793, -0.06982), (-0.389, -0.1035, 0.09184), (0.3888, -0.1035, 0.09184), (-0.389, -0.1924, -0.06225), (0.3888, -0.1924, -0.06225), (-0.389, 0.04911, 0.08427), (0.3888, 0.04911, 0.08427), (-0.389, -0.03986, -0.06982), (0.3888, -0.03986, -0.06982), (-0.389, 0.036, 0.09184), (0.3888, 0.036, 0.09184), (-0.389, -0.05296, -0.06225), (0.3888, -0.05296, -0.06225), (-0.389, 0.19, 0.08427), (0.3888, 0.19, 0.08427), (-0.389, 0.101, -0.06982), (0.3888, 0.101, -0.06982), (-0.389, 0.1769, 0.09184), (0.3888, 0.1769, 0.09184), (-0.389, 0.08794, -0.06225), (0.3888, 0.08794, -0.06225), (-0.389, 0.3272, 0.08427), (0.3888, 0.3272, 0.08427), (-0.389, 0.2383, -0.06982), (0.3888, 0.2383, -0.06982), (-0.389, 0.3141, 0.09184), (0.3888, 0.3141, 0.09184), (-0.389, 0.2252, -0.06225), (0.3888, 0.2252, -0.06225), (-0.389, 0.4681, 0.08427), (0.3888, 0.4681, 0.08427), (-0.389, 0.3792, -0.06982), (0.3888, 0.3792, -0.06982), (-0.389, 0.455, 0.09184), (0.3888, 0.455, 0.09184), (-0.389, 0.3661, -0.06225), (0.3888, 0.3661, -0.06225), (-0.389, 0.6107, 0.08427), (0.3888, 0.6107, 0.08427), (-0.389, 0.5217, -0.06982), (0.3888, 0.5217, -0.06982), (-0.389, 0.5976, 0.09184), (0.3888, 0.5976, 0.09184), (-0.389, 0.5086, -0.06225), (0.3888, 0.5086, -0.06225), (-0.389, 0.7516, 0.08427), (0.3888, 0.7516, 0.08427), (-0.389, 0.6626, -0.06982), (0.3888, 0.6626, -0.06982), (-0.389, 0.7385, 0.09184), (0.3888, 0.7385, 0.09184), (-0.389, 0.6495, -0.06225), (0.3888, 0.6495, -0.06225), (-0.389, 0.8888, 0.08427), (0.3888, 0.8888, 0.08427), (-0.389, 0.7998, -0.06982), (0.3888, 0.7998, -0.06982), (-0.389, 0.8757, 0.09184), (0.3888, 0.8757, 0.09184), (-0.389, 0.7867, -0.06225), (0.3888, 0.7867, -0.06225), (-0.389, 1.03, 0.08427), (0.3888, 1.03, 0.08427), (-0.389, 0.9407, -0.06982), (0.3888, 0.9407, -0.06982), (-0.389, 1.017, 0.09184), (0.3888, 1.017, 0.09184), (-0.389, 0.9276, -0.06225), (0.3888, 0.9276, -0.06225), (-0.389, 1.165, 0.08427), (0.3888, 1.165, 0.08427), (-0.389, 1.076, -0.06982), (0.3888, 1.076, -0.06982), (-0.389, 1.152, 0.09184), (0.3888, 1.152, 0.09184), (-0.389, 1.063, -0.06225), (0.3888, 1.063, -0.06225), (-0.389, 1.306, 0.08427), (0.3888, 1.306, 0.08427), (-0.389, 1.217, -0.06982), (0.3888, 1.217, -0.06982), (-0.389, 1.292, 0.09184), (0.3888, 1.292, 0.09184), (-0.389, 1.203, -0.06225), (0.3888, 1.203, -0.06225), (-0.389, 1.443, 0.08427), (0.3888, 1.443, 0.08427), (-0.389, 1.354, -0.06982), (0.3888, 1.354, -0.06982), (-0.389, 1.43, 0.09184), (0.3888, 1.43, 0.09184), (-0.389, 1.341, -0.06225), (0.3888, 1.341, -0.06225), (-0.389, 1.584, 0.08427), (0.3888, 1.584, 0.08427), (-0.389, 1.495, -0.06982), (0.3888, 1.495, -0.06982), (-0.389, 1.571, 0.09184), (0.3888, 1.571, 0.09184), (-0.389, 1.482, -0.06225), (0.3888, 1.482, -0.06225), (-0.389, 1.726, 0.08427), (0.3888, 1.726, 0.08427), (-0.389, 1.637, -0.06982), (0.3888, 1.637, -0.06982), (-0.389, 1.713, 0.09184), (0.3888, 1.713, 0.09184), (-0.389, 1.624, -0.06225), (0.3888, 1.624, -0.06225), (-0.389, 1.867, 0.08427), (0.3888, 1.867, 0.08427), (-0.389, 1.778, -0.06982), (0.3888, 1.778, -0.06982), (-0.389, 1.854, 0.09184), (0.3888, 1.854, 0.09184), (-0.389, 1.765, -0.06225), (0.3888, 1.765, -0.06225), (-0.389, 2.004, 0.08427), (0.3888, 2.004, 0.08427), (-0.389, 1.915, -0.06982), (0.3888, 1.915, -0.06982), (-0.389, 1.991, 0.09184), (0.3888, 1.991, 0.09184), (-0.389, 1.902, -0.06225), (0.3888, 1.902, -0.06225), (-0.389, 2.145, 0.08427), (0.3888, 2.145, 0.08427), (-0.389, 2.056, -0.06982), (0.3888, 2.056, -0.06982), (-0.389, 2.132, 0.09184), (0.3888, 2.132, 0.09184), (-0.389, 2.043, -0.06225), (0.3888, 2.043, -0.06225)], [], [(13, 1, 3, 14), (14, 3, 7, 20), (20, 7, 5, 26), (26, 5, 1, 13), (2, 6, 4, 0), (7, 3, 1, 5), (4, 31, 8, 0), (31, 30, 9, 8), (30, 29, 10, 9), (29, 28, 11, 10), (28, 27, 12, 11), (27, 26, 13, 12), (6, 25, 31, 4), (25, 24, 30, 31), (24, 23, 29, 30), (23, 22, 28, 29), (22, 21, 27, 28), (21, 20, 26, 27), (2, 19, 25, 6), (19, 18, 24, 25), (18, 17, 23, 24), (17, 16, 22, 23), (16, 15, 21, 22), (15, 14, 20, 21), (0, 8, 19, 2), (8, 9, 18, 19), (9, 10, 17, 18), (10, 11, 16, 17), (11, 12, 15, 16), (12, 13, 14, 15), (32, 33, 35, 34), (36, 38, 39, 37), (32, 34, 38, 36), (33, 32, 36, 37), (35, 33, 37, 39), (34, 35, 39, 38), (40, 41, 43, 42), (44, 46, 47, 45), (40, 42, 46, 44), (41, 40, 44, 45), (43, 41, 45, 47), (42, 43, 47, 46), (48, 49, 51, 50), (52, 54, 55, 53), (48, 50, 54, 52), (49, 48, 52, 53), (51, 49, 53, 55), (50, 51, 55, 54), (56, 57, 59, 58), (60, 62, 63, 61), (56, 58, 62, 60), (57, 56, 60, 61), (59, 57, 61, 63), (58, 59, 63, 62), (64, 65, 67, 66), (68, 70, 71, 69), (64, 66, 70, 68), (65, 64, 68, 69), (67, 65, 69, 71), (66, 67, 71, 70), (72, 73, 75, 74), (76, 78, 79, 77), (72, 74, 78, 76), (73, 72, 76, 77), (75, 73, 77, 79), (74, 75, 79, 78), (80, 81, 83, 82), (84, 86, 87, 85), (80, 82, 86, 84), (81, 80, 84, 85), (83, 81, 85, 87), (82, 83, 87, 86), (88, 89, 91, 90), (92, 94, 95, 93), (88, 90, 94, 92), (89, 88, 92, 93), (91, 89, 93, 95), (90, 91, 95, 94), (96, 97, 99, 98), (100, 102, 103, 101), (96, 98, 102, 100), (97, 96, 100, 101), (99, 97, 101, 103), (98, 99, 103, 102), (104, 105, 107, 106), (108, 110, 111, 109), (104, 106, 110, 108), (105, 104, 108, 109), (107, 105, 109, 111), (106, 107, 111, 110), (112, 113, 115, 114), (116, 118, 119, 117), (112, 114, 118, 116), (113, 112, 116, 117), (115, 113, 117, 119), (114, 115, 119, 118), (120, 121, 123, 122), (124, 126, 127, 125), (120, 122, 126, 124), (121, 120, 124, 125), (123, 121, 125, 127), (122, 123, 127, 126), (128, 129, 131, 130), (132, 134, 135, 133), (128, 130, 134, 132), (129, 128, 132, 133), (131, 129, 133, 135), (130, 131, 135, 134), (136, 137, 139, 138), (140, 142, 143, 141), (136, 138, 142, 140), (137, 136, 140, 141), (139, 137, 141, 143), (138, 139, 143, 142), (144, 145, 147, 146), (148, 150, 151, 149), (144, 146, 150, 148), (145, 144, 148, 149), (147, 145, 149, 151), (146, 147, 151, 150), (152, 153, 155, 154), (156, 158, 159, 157), (152, 154, 158, 156), (153, 152, 156, 157), (155, 153, 157, 159), (154, 155, 159, 158), (160, 161, 163, 162), (164, 166, 167, 165), (160, 162, 166, 164), (161, 160, 164, 165), (163, 161, 165, 167), (162, 163, 167, 166), (168, 169, 171, 170), (172, 174, 175, 173), (168, 170, 174, 172), (169, 168, 172, 173), (171, 169, 173, 175), (170, 171, 175, 174), (176, 177, 179, 178), (180, 182, 183, 181), (176, 178, 182, 180), (177, 176, 180, 181), (179, 177, 181, 183), (178, 179, 183, 182), (184, 185, 187, 186), (188, 190, 191, 189), (184, 186, 190, 188), (185, 184, 188, 189), (187, 185, 189, 191), (186, 187, 191, 190), (192, 193, 195, 194), (196, 198, 199, 197), (192, 194, 198, 196), (193, 192, 196, 197), (195, 193, 197, 199), (194, 195, 199, 198), (200, 201, 203, 202), (204, 206, 207, 205), (200, 202, 206, 204), (201, 200, 204, 205), (203, 201, 205, 207), (202, 203, 207, 206), (208, 209, 211, 210), (212, 214, 215, 213), (208, 210, 214, 212), (209, 208, 212, 213), (211, 209, 213, 215), (210, 211, 215, 214), (216, 217, 219, 218), (220, 222, 223, 221), (216, 218, 222, 220), (217, 216, 220, 221), (219, 217, 221, 223), (218, 219, 223, 222), (224, 225, 227, 226), (228, 230, 231, 229), (224, 226, 230, 228), (225, 224, 228, 229), (227, 225, 229, 231), (226, 227, 231, 230), (232, 233, 235, 234), (236, 238, 239, 237), (232, 234, 238, 236), (233, 232, 236, 237), (235, 233, 237, 239), (234, 235, 239, 238), (240, 241, 243, 242), (244, 246, 247, 245), (240, 242, 246, 244), (241, 240, 244, 245), (243, 241, 245, 247), (242, 243, 247, 246), (248, 249, 251, 250), (252, 254, 255, 253), (248, 250, 254, 252), (249, 248, 252, 253), (251, 249, 253, 255), (250, 251, 255, 254), (256, 257, 259, 258), (260, 262, 263, 261), (256, 258, 262, 260), (257, 256, 260, 261), (259, 257, 261, 263), (258, 259, 263, 262), (264, 265, 267, 266), (268, 270, 271, 269), (264, 266, 270, 268), (265, 264, 268, 269), (267, 265, 269, 271), (266, 267, 271, 270), (272, 273, 275, 274), (276, 278, 279, 277), (272, 274, 278, 276), (273, 272, 276, 277), (275, 273, 277, 279), (274, 275, 279, 278), (280, 281, 283, 282), (284, 286, 287, 285), (280, 282, 286, 284), (281, 280, 284, 285), (283, 281, 285, 287), (282, 283, 287, 286)])
me_cube_204.polygons.foreach_set('material_index', [0, 0, 0, 0, 0, 0, 0, 0, 0, 0, 0, 0, 0, 0, 0, 0, 0, 0, 0, 0, 0, 0, 0, 0, 0, 0, 0, 0, 0, 0, 1, 1, 1, 1, 1, 1, 1, 1, 1, 1, 1, 1, 1, 1, 1, 1, 1, 1, 1, 1, 1, 1, 1, 1, 1, 1, 1, 1, 1, 1, 1, 1, 1, 1, 1, 1, 1, 1, 1, 1, 1, 1, 1, 1, 1, 1, 1, 1, 1, 1, 1, 1, 1, 1, 1, 1, 1, 1, 1, 1, 1, 1, 1, 1, 1, 1, 1, 1, 1, 1, 1, 1, 1, 1, 1, 1, 1, 1, 1, 1, 1, 1, 1, 1, 1, 1, 1, 1, 1, 1, 1, 1, 1, 1, 1, 1, 1, 1, 1, 1, 1, 1, 1, 1, 1, 1, 1, 1, 1, 1, 1, 1, 1, 1, 1, 1, 1, 1, 1, 1, 1, 1, 1, 1, 1, 1, 1, 1, 1, 1, 1, 1, 1, 1, 1, 1, 1, 1, 1, 1, 1, 1, 1, 1, 1, 1, 1, 1, 1, 1, 1, 1, 1, 1, 1, 1, 1, 1, 1, 1, 1, 1, 1, 1, 1, 1, 1, 1, 1, 1, 1, 1, 1, 1, 1, 1, 1, 1, 1, 1, 1, 1, 1, 1, 1, 1, 1, 1, 1, 1, 1, 1])
_uv = me_cube_204.uv_layers.new(name='UVMap')
_uv.uv.foreach_set('vector', [0.5893, 0.0, 0.625, 0.0, 0.625, 0.25, 0.5893, 0.25, 0.5893, 0.25, 0.625, 0.25, 0.625, 0.5, 0.5893, 0.5, 0.5893, 0.5, 0.625, 0.5, 0.625, 0.75, 0.5893, 0.75, 0.5893, 0.75, 0.625, 0.75, 0.625, 1.0, 0.5893, 1.0, 0.125, 0.5, 0.375, 0.5, 0.375, 0.75, 0.125, 0.75, 0.625, 0.5, 0.875, 0.5, 0.875, 0.75, 0.625, 0.75, 0.375, 0.75, 0.4107, 0.75, 0.4107, 1.0, 0.375, 1.0, 0.4107, 0.75, 0.4464, 0.75, 0.4464, 1.0, 0.4107, 1.0, 0.4464, 0.75, 0.4821, 0.75, 0.4821, 1.0, 0.4464, 1.0, 0.4821, 0.75, 0.5179, 0.75, 0.5179, 1.0, 0.4821, 1.0, 0.5179, 0.75, 0.5536, 0.75, 0.5536, 1.0, 0.5179, 1.0, 0.5536, 0.75, 0.5893, 0.75, 0.5893, 1.0, 0.5536, 1.0, 0.375, 0.5, 0.4107, 0.5, 0.4107, 0.75, 0.375, 0.75, 0.4107, 0.5, 0.4464, 0.5, 0.4464, 0.75, 0.4107, 0.75, 0.4464, 0.5, 0.4821, 0.5, 0.4821, 0.75, 0.4464, 0.75, 0.4821, 0.5, 0.5179, 0.5, 0.5179, 0.75, 0.4821, 0.75, 0.5179, 0.5, 0.5536, 0.5, 0.5536, 0.75, 0.5179, 0.75, 0.5536, 0.5, 0.5893, 0.5, 0.5893, 0.75, 0.5536, 0.75, 0.375, 0.25, 0.4107, 0.25, 0.4107, 0.5, 0.375, 0.5, 0.4107, 0.25, 0.4464, 0.25, 0.4464, 0.5, 0.4107, 0.5, 0.4464, 0.25, 0.4821, 0.25, 0.4821, 0.5, 0.4464, 0.5, 0.4821, 0.25, 0.5179, 0.25, 0.5179, 0.5, 0.4821, 0.5, 0.5179, 0.25, 0.5536, 0.25, 0.5536, 0.5, 0.5179, 0.5, 0.5536, 0.25, 0.5893, 0.25, 0.5893, 0.5, 0.5536, 0.5, 0.375, 0.0, 0.4107, 0.0, 0.4107, 0.25, 0.375, 0.25, 0.4107, 0.0, 0.4464, 0.0, 0.4464, 0.25, 0.4107, 0.25, 0.4464, 0.0, 0.4821, 0.0, 0.4821, 0.25, 0.4464, 0.25, 0.4821, 0.0, 0.5179, 0.0, 0.5179, 0.25, 0.4821, 0.25, 0.5179, 0.0, 0.5536, 0.0, 0.5536, 0.25, 0.5179, 0.25, 0.5536, 0.0, 0.5893, 0.0, 0.5893, 0.25, 0.5536, 0.25, 0.0, 0.0, 1.0, 0.0, 1.0, 1.0, 0.0, 1.0, 0.0, 0.0, 0.0, 1.0, 1.0, 1.0, 1.0, 0.0, 0.0, 0.0, 0.0, 1.0, 0.0, 1.0, 0.0, 0.0, 1.0, 0.0, 0.0, 0.0, 0.0, 0.0, 1.0, 0.0, 1.0, 1.0, 1.0, 0.0, 1.0, 0.0, 1.0, 1.0, 0.0, 1.0, 1.0, 1.0, 1.0, 1.0, 0.0, 1.0, 0.0, 0.0, 1.0, 0.0, 1.0, 1.0, 0.0, 1.0, 0.0, 0.0, 0.0, 1.0, 1.0, 1.0, 1.0, 0.0, 0.0, 0.0, 0.0, 1.0, 0.0, 1.0, 0.0, 0.0, 1.0, 0.0, 0.0, 0.0, 0.0, 0.0, 1.0, 0.0, 1.0, 1.0, 1.0, 0.0, 1.0, 0.0, 1.0, 1.0, 0.0, 1.0, 1.0, 1.0, 1.0, 1.0, 0.0, 1.0, 0.0, 0.0, 1.0, 0.0, 1.0, 1.0, 0.0, 1.0, 0.0, 0.0, 0.0, 1.0, 1.0, 1.0, 1.0, 0.0, 0.0, 0.0, 0.0, 1.0, 0.0, 1.0, 0.0, 0.0, 1.0, 0.0, 0.0, 0.0, 0.0, 0.0, 1.0, 0.0, 1.0, 1.0, 1.0, 0.0, 1.0, 0.0, 1.0, 1.0, 0.0, 1.0, 1.0, 1.0, 1.0, 1.0, 0.0, 1.0, 0.0, 0.0, 1.0, 0.0, 1.0, 1.0, 0.0, 1.0, 0.0, 0.0, 0.0, 1.0, 1.0, 1.0, 1.0, 0.0, 0.0, 0.0, 0.0, 1.0, 0.0, 1.0, 0.0, 0.0, 1.0, 0.0, 0.0, 0.0, 0.0, 0.0, 1.0, 0.0, 1.0, 1.0, 1.0, 0.0, 1.0, 0.0, 1.0, 1.0, 0.0, 1.0, 1.0, 1.0, 1.0, 1.0, 0.0, 1.0, 0.0, 0.0, 1.0, 0.0, 1.0, 1.0, 0.0, 1.0, 0.0, 0.0, 0.0, 1.0, 1.0, 1.0, 1.0, 0.0, 0.0, 0.0, 0.0, 1.0, 0.0, 1.0, 0.0, 0.0, 1.0, 0.0, 0.0, 0.0, 0.0, 0.0, 1.0, 0.0, 1.0, 1.0, 1.0, 0.0, 1.0, 0.0, 1.0, 1.0, 0.0, 1.0, 1.0, 1.0, 1.0, 1.0, 0.0, 1.0, 0.0, 0.0, 1.0, 0.0, 1.0, 1.0, 0.0, 1.0, 0.0, 0.0, 0.0, 1.0, 1.0, 1.0, 1.0, 0.0, 0.0, 0.0, 0.0, 1.0, 0.0, 1.0, 0.0, 0.0, 1.0, 0.0, 0.0, 0.0, 0.0, 0.0, 1.0, 0.0, 1.0, 1.0, 1.0, 0.0, 1.0, 0.0, 1.0, 1.0, 0.0, 1.0, 1.0, 1.0, 1.0, 1.0, 0.0, 1.0, 0.0, 0.0, 1.0, 0.0, 1.0, 1.0, 0.0, 1.0, 0.0, 0.0, 0.0, 1.0, 1.0, 1.0, 1.0, 0.0, 0.0, 0.0, 0.0, 1.0, 0.0, 1.0, 0.0, 0.0, 1.0, 0.0, 0.0, 0.0, 0.0, 0.0, 1.0, 0.0, 1.0, 1.0, 1.0, 0.0, 1.0, 0.0, 1.0, 1.0, 0.0, 1.0, 1.0, 1.0, 1.0, 1.0, 0.0, 1.0, 0.0, 0.0, 1.0, 0.0, 1.0, 1.0, 0.0, 1.0, 0.0, 0.0, 0.0, 1.0, 1.0, 1.0, 1.0, 0.0, 0.0, 0.0, 0.0, 1.0, 0.0, 1.0, 0.0, 0.0, 1.0, 0.0, 0.0, 0.0, 0.0, 0.0, 1.0, 0.0, 1.0, 1.0, 1.0, 0.0, 1.0, 0.0, 1.0, 1.0, 0.0, 1.0, 1.0, 1.0, 1.0, 1.0, 0.0, 1.0, 0.0, 0.0, 1.0, 0.0, 1.0, 1.0, 0.0, 1.0, 0.0, 0.0, 0.0, 1.0, 1.0, 1.0, 1.0, 0.0, 0.0, 0.0, 0.0, 1.0, 0.0, 1.0, 0.0, 0.0, 1.0, 0.0, 0.0, 0.0, 0.0, 0.0, 1.0, 0.0, 1.0, 1.0, 1.0, 0.0, 1.0, 0.0, 1.0, 1.0, 0.0, 1.0, 1.0, 1.0, 1.0, 1.0, 0.0, 1.0, 0.0, 0.0, 1.0, 0.0, 1.0, 1.0, 0.0, 1.0, 0.0, 0.0, 0.0, 1.0, 1.0, 1.0, 1.0, 0.0, 0.0, 0.0, 0.0, 1.0, 0.0, 1.0, 0.0, 0.0, 1.0, 0.0, 0.0, 0.0, 0.0, 0.0, 1.0, 0.0, 1.0, 1.0, 1.0, 0.0, 1.0, 0.0, 1.0, 1.0, 0.0, 1.0, 1.0, 1.0, 1.0, 1.0, 0.0, 1.0, 0.0, 0.0, 1.0, 0.0, 1.0, 1.0, 0.0, 1.0, 0.0, 0.0, 0.0, 1.0, 1.0, 1.0, 1.0, 0.0, 0.0, 0.0, 0.0, 1.0, 0.0, 1.0, 0.0, 0.0, 1.0, 0.0, 0.0, 0.0, 0.0, 0.0, 1.0, 0.0, 1.0, 1.0, 1.0, 0.0, 1.0, 0.0, 1.0, 1.0, 0.0, 1.0, 1.0, 1.0, 1.0, 1.0, 0.0, 1.0, 0.0, 0.0, 1.0, 0.0, 1.0, 1.0, 0.0, 1.0, 0.0, 0.0, 0.0, 1.0, 1.0, 1.0, 1.0, 0.0, 0.0, 0.0, 0.0, 1.0, 0.0, 1.0, 0.0, 0.0, 1.0, 0.0, 0.0, 0.0, 0.0, 0.0, 1.0, 0.0, 1.0, 1.0, 1.0, 0.0, 1.0, 0.0, 1.0, 1.0, 0.0, 1.0, 1.0, 1.0, 1.0, 1.0, 0.0, 1.0, 0.0, 0.0, 1.0, 0.0, 1.0, 1.0, 0.0, 1.0, 0.0, 0.0, 0.0, 1.0, 1.0, 1.0, 1.0, 0.0, 0.0, 0.0, 0.0, 1.0, 0.0, 1.0, 0.0, 0.0, 1.0, 0.0, 0.0, 0.0, 0.0, 0.0, 1.0, 0.0, 1.0, 1.0, 1.0, 0.0, 1.0, 0.0, 1.0, 1.0, 0.0, 1.0, 1.0, 1.0, 1.0, 1.0, 0.0, 1.0, 0.0, 0.0, 1.0, 0.0, 1.0, 1.0, 0.0, 1.0, 0.0, 0.0, 0.0, 1.0, 1.0, 1.0, 1.0, 0.0, 0.0, 0.0, 0.0, 1.0, 0.0, 1.0, 0.0, 0.0, 1.0, 0.0, 0.0, 0.0, 0.0, 0.0, 1.0, 0.0, 1.0, 1.0, 1.0, 0.0, 1.0, 0.0, 1.0, 1.0, 0.0, 1.0, 1.0, 1.0, 1.0, 1.0, 0.0, 1.0, 0.0, 0.0, 1.0, 0.0, 1.0, 1.0, 0.0, 1.0, 0.0, 0.0, 0.0, 1.0, 1.0, 1.0, 1.0, 0.0, 0.0, 0.0, 0.0, 1.0, 0.0, 1.0, 0.0, 0.0, 1.0, 0.0, 0.0, 0.0, 0.0, 0.0, 1.0, 0.0, 1.0, 1.0, 1.0, 0.0, 1.0, 0.0, 1.0, 1.0, 0.0, 1.0, 1.0, 1.0, 1.0, 1.0, 0.0, 1.0, 0.0, 0.0, 1.0, 0.0, 1.0, 1.0, 0.0, 1.0, 0.0, 0.0, 0.0, 1.0, 1.0, 1.0, 1.0, 0.0, 0.0, 0.0, 0.0, 1.0, 0.0, 1.0, 0.0, 0.0, 1.0, 0.0, 0.0, 0.0, 0.0, 0.0, 1.0, 0.0, 1.0, 1.0, 1.0, 0.0, 1.0, 0.0, 1.0, 1.0, 0.0, 1.0, 1.0, 1.0, 1.0, 1.0, 0.0, 1.0, 0.0, 0.0, 1.0, 0.0, 1.0, 1.0, 0.0, 1.0, 0.0, 0.0, 0.0, 1.0, 1.0, 1.0, 1.0, 0.0, 0.0, 0.0, 0.0, 1.0, 0.0, 1.0, 0.0, 0.0, 1.0, 0.0, 0.0, 0.0, 0.0, 0.0, 1.0, 0.0, 1.0, 1.0, 1.0, 0.0, 1.0, 0.0, 1.0, 1.0, 0.0, 1.0, 1.0, 1.0, 1.0, 1.0, 0.0, 1.0, 0.0, 0.0, 1.0, 0.0, 1.0, 1.0, 0.0, 1.0, 0.0, 0.0, 0.0, 1.0, 1.0, 1.0, 1.0, 0.0, 0.0, 0.0, 0.0, 1.0, 0.0, 1.0, 0.0, 0.0, 1.0, 0.0, 0.0, 0.0, 0.0, 0.0, 1.0, 0.0, 1.0, 1.0, 1.0, 0.0, 1.0, 0.0, 1.0, 1.0, 0.0, 1.0, 1.0, 1.0, 1.0, 1.0, 0.0, 1.0, 0.0, 0.0, 1.0, 0.0, 1.0, 1.0, 0.0, 1.0, 0.0, 0.0, 0.0, 1.0, 1.0, 1.0, 1.0, 0.0, 0.0, 0.0, 0.0, 1.0, 0.0, 1.0, 0.0, 0.0, 1.0, 0.0, 0.0, 0.0, 0.0, 0.0, 1.0, 0.0, 1.0, 1.0, 1.0, 0.0, 1.0, 0.0, 1.0, 1.0, 0.0, 1.0, 1.0, 1.0, 1.0, 1.0, 0.0, 1.0, 0.0, 0.0, 1.0, 0.0, 1.0, 1.0, 0.0, 1.0, 0.0, 0.0, 0.0, 1.0, 1.0, 1.0, 1.0, 0.0, 0.0, 0.0, 0.0, 1.0, 0.0, 1.0, 0.0, 0.0, 1.0, 0.0, 0.0, 0.0, 0.0, 0.0, 1.0, 0.0, 1.0, 1.0, 1.0, 0.0, 1.0, 0.0, 1.0, 1.0, 0.0, 1.0, 1.0, 1.0, 1.0, 1.0, 0.0, 1.0, 0.0, 0.0, 1.0, 0.0, 1.0, 1.0, 0.0, 1.0, 0.0, 0.0, 0.0, 1.0, 1.0, 1.0, 1.0, 0.0, 0.0, 0.0, 0.0, 1.0, 0.0, 1.0, 0.0, 0.0, 1.0, 0.0, 0.0, 0.0, 0.0, 0.0, 1.0, 0.0, 1.0, 1.0, 1.0, 0.0, 1.0, 0.0, 1.0, 1.0, 0.0, 1.0, 1.0, 1.0, 1.0, 1.0, 0.0, 1.0, 0.0, 0.0, 1.0, 0.0, 1.0, 1.0, 0.0, 1.0, 0.0, 0.0, 0.0, 1.0, 1.0, 1.0, 1.0, 0.0, 0.0, 0.0, 0.0, 1.0, 0.0, 1.0, 0.0, 0.0, 1.0, 0.0, 0.0, 0.0, 0.0, 0.0, 1.0, 0.0, 1.0, 1.0, 1.0, 0.0, 1.0, 0.0, 1.0, 1.0, 0.0, 1.0, 1.0, 1.0, 1.0, 1.0, 0.0, 1.0, 0.0, 0.0, 1.0, 0.0, 1.0, 1.0, 0.0, 1.0, 0.0, 0.0, 0.0, 1.0, 1.0, 1.0, 1.0, 0.0, 0.0, 0.0, 0.0, 1.0, 0.0, 1.0, 0.0, 0.0, 1.0, 0.0, 0.0, 0.0, 0.0, 0.0, 1.0, 0.0, 1.0, 1.0, 1.0, 0.0, 1.0, 0.0, 1.0, 1.0, 0.0, 1.0, 1.0, 1.0, 1.0, 1.0, 0.0, 1.0, 0.0, 0.0, 1.0, 0.0, 1.0, 1.0, 0.0, 1.0, 0.0, 0.0, 0.0, 1.0, 1.0, 1.0, 1.0, 0.0, 0.0, 0.0, 0.0, 1.0, 0.0, 1.0, 0.0, 0.0, 1.0, 0.0, 0.0, 0.0, 0.0, 0.0, 1.0, 0.0, 1.0, 1.0, 1.0, 0.0, 1.0, 0.0, 1.0, 1.0, 0.0, 1.0, 1.0, 1.0, 1.0, 1.0, 0.0, 1.0, 0.0, 0.0, 1.0, 0.0, 1.0, 1.0, 0.0, 1.0, 0.0, 0.0, 0.0, 1.0, 1.0, 1.0, 1.0, 0.0, 0.0, 0.0, 0.0, 1.0, 0.0, 1.0, 0.0, 0.0, 1.0, 0.0, 0.0, 0.0, 0.0, 0.0, 1.0, 0.0, 1.0, 1.0, 1.0, 0.0, 1.0, 0.0, 1.0, 1.0, 0.0, 1.0, 1.0, 1.0, 1.0, 1.0, 0.0, 1.0, 0.0, 0.0, 1.0, 0.0, 1.0, 1.0, 0.0, 1.0, 0.0, 0.0, 0.0, 1.0, 1.0, 1.0, 1.0, 0.0, 0.0, 0.0, 0.0, 1.0, 0.0, 1.0, 0.0, 0.0, 1.0, 0.0, 0.0, 0.0, 0.0, 0.0, 1.0, 0.0, 1.0, 1.0, 1.0, 0.0, 1.0, 0.0, 1.0, 1.0, 0.0, 1.0, 1.0, 1.0, 1.0, 1.0, 0.0, 1.0, 0.0, 0.0, 1.0, 0.0, 1.0, 1.0, 0.0, 1.0, 0.0, 0.0, 0.0, 1.0, 1.0, 1.0, 1.0, 0.0, 0.0, 0.0, 0.0, 1.0, 0.0, 1.0, 0.0, 0.0, 1.0, 0.0, 0.0, 0.0, 0.0, 0.0, 1.0, 0.0, 1.0, 1.0, 1.0, 0.0, 1.0, 0.0, 1.0, 1.0, 0.0, 1.0, 1.0, 1.0, 1.0, 1.0, 0.0, 1.0, 0.0, 0.0, 1.0, 0.0, 1.0, 1.0, 0.0, 1.0, 0.0, 0.0, 0.0, 1.0, 1.0, 1.0, 1.0, 0.0, 0.0, 0.0, 0.0, 1.0, 0.0, 1.0, 0.0, 0.0, 1.0, 0.0, 0.0, 0.0, 0.0, 0.0, 1.0, 0.0, 1.0, 1.0, 1.0, 0.0, 1.0, 0.0, 1.0, 1.0, 0.0, 1.0, 1.0, 1.0, 1.0, 1.0, 0.0, 1.0, 0.0, 0.0, 1.0, 0.0, 1.0, 1.0, 0.0, 1.0, 0.0, 0.0, 0.0, 1.0, 1.0, 1.0, 1.0, 0.0, 0.0, 0.0, 0.0, 1.0, 0.0, 1.0, 0.0, 0.0, 1.0, 0.0, 0.0, 0.0, 0.0, 0.0, 1.0, 0.0, 1.0, 1.0, 1.0, 0.0, 1.0, 0.0, 1.0, 1.0, 0.0, 1.0, 1.0, 1.0, 1.0, 1.0, 0.0, 1.0, 0.0, 0.0, 1.0, 0.0, 1.0, 1.0, 0.0, 1.0, 0.0, 0.0, 0.0, 1.0, 1.0, 1.0, 1.0, 0.0, 0.0, 0.0, 0.0, 1.0, 0.0, 1.0, 0.0, 0.0, 1.0, 0.0, 0.0, 0.0, 0.0, 0.0, 1.0, 0.0, 1.0, 1.0, 1.0, 0.0, 1.0, 0.0, 1.0, 1.0, 0.0, 1.0, 1.0, 1.0, 1.0, 1.0, 0.0, 1.0, 0.0, 0.0, 1.0, 0.0, 1.0, 1.0, 0.0, 1.0, 0.0, 0.0, 0.0, 1.0, 1.0, 1.0, 1.0, 0.0, 0.0, 0.0, 0.0, 1.0, 0.0, 1.0, 0.0, 0.0, 1.0, 0.0, 0.0, 0.0, 0.0, 0.0, 1.0, 0.0, 1.0, 1.0, 1.0, 0.0, 1.0, 0.0, 1.0, 1.0, 0.0, 1.0, 1.0, 1.0, 1.0, 1.0, 0.0, 1.0, 0.0, 0.0, 1.0, 0.0, 1.0, 1.0, 0.0, 1.0, 0.0, 0.0, 0.0, 1.0, 1.0, 1.0, 1.0, 0.0, 0.0, 0.0, 0.0, 1.0, 0.0, 1.0, 0.0, 0.0, 1.0, 0.0, 0.0, 0.0, 0.0, 0.0, 1.0, 0.0, 1.0, 1.0, 1.0, 0.0, 1.0, 0.0, 1.0, 1.0, 0.0, 1.0, 1.0, 1.0, 1.0, 1.0, 0.0, 1.0])
me_cube_204.materials.append(mat_material_008)
me_cube_204.materials.append(mat_material_036)
me_cube_204.update()

# ---- objects
ob_light = bpy.data.objects.new('Light', light_light)
ob_window_shades_front_door_r = bpy.data.objects.new('Window Shades Front Door R', me_cube_205)
ob_window_shades_front_door_l = bpy.data.objects.new('Window Shades Front Door L', me_cube_204)

# ---- transforms, parenting, visibility, modifiers, constraints
ob_light.location = (4.076, 1.005, 5.904)
ob_light.rotation_euler = (0.6503, 0.05522, 1.866)
ob_light.lock_rotations_4d = False
ob_light.empty_display_type = 'ARROWS'
ob_light.color = (0.0, 0.0, 0.0, 0.0)
ob_light.lineart.crease_threshold = 0.0
ob_window_shades_front_door_r.location = (-2.308, -0.3138, 2.439)
ob_window_shades_front_door_r.rotation_euler = (1.571, 0.0, 0.0)
_m = ob_window_shades_front_door_r.modifiers.new('Bevel', 'BEVEL')
_m.segments = 3
ob_window_shades_front_door_l.location = (1.871, -0.3146, 2.434)
ob_window_shades_front_door_l.rotation_euler = (1.571, 0.0, 0.0)
_m = ob_window_shades_front_door_l.modifiers.new('Bevel', 'BEVEL')
_m.segments = 3

# ---- collection membership
col_collection.objects.link(ob_light)
col_collection.objects.link(ob_window_shades_front_door_r)
col_collection.objects.link(ob_window_shades_front_door_l)

# ---- scene / render settings (as saved in the file)
scene.frame_start = 1; scene.frame_end = 250; scene.frame_set(1)
scene.render.engine = 'BLENDER_EEVEE_NEXT'
scene.cycles.sampling_pattern = 'TABULATED_SOBOL'
bpy.context.view_layer.update()

# ---- added for rendering (the .blend has no active camera): camera
cam_auto = bpy.data.cameras.new('AutoCamera')
cam_auto.lens = 50.0
cam_auto.sensor_width = 36.0
cam_auto.clip_end = 1000.0
ob_auto_camera = bpy.data.objects.new('AutoCamera', cam_auto)
scene.collection.objects.link(ob_auto_camera)
ob_auto_camera.location = (6.07532, -7.72414, 7.46288)
ob_auto_camera.rotation_euler = (1.09748, -7.21219e-08, 0.694738)
scene.camera = ob_auto_camera
bpy.context.view_layer.update()
